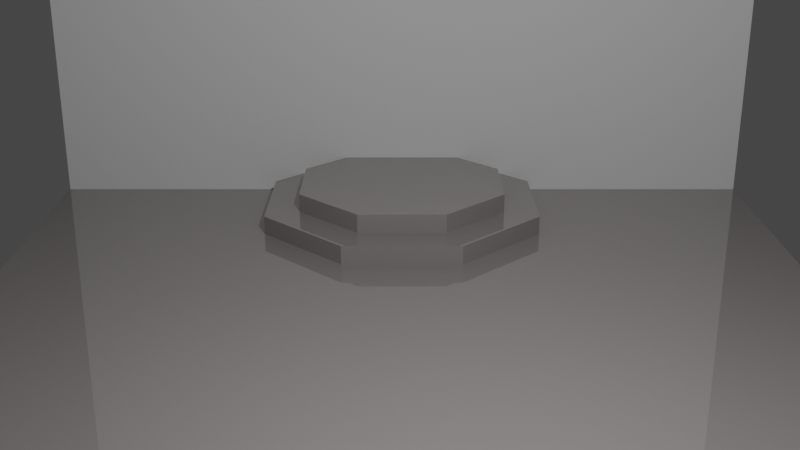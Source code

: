 # Source: Throne_Room.blend  (saved by Blender 2.80.26; exported with 4.5.12 LTS)
import bpy
from mathutils import Matrix  # noqa: F401  (used for matrix-valued properties, if any)

bpy.ops.wm.read_factory_settings(use_empty=True)
scene = bpy.context.scene
scene.name = 'Scene'

# ---- collections
col_collection = bpy.data.collections.new('Collection'); scene.collection.children.link(col_collection)

# ---- materials (node trees are filled in below, after node groups)
mat_material_001 = bpy.data.materials.new('Material.001')
mat_material_001.use_transparent_shadow = False
mat_material_001.roughness = 0.25
mat_material = bpy.data.materials.new('Material')
mat_material.alpha_threshold = 0.0
mat_material.use_transparent_shadow = False
mat_material.roughness = 0.5
mat_material.line_color = (0.0, 0.0, 0.0, 1.0)

# ---- material node trees
mat_material_001.use_nodes = True; mat_material_001.node_tree.nodes.clear()
_N = mat_material_001.node_tree.nodes; _L = mat_material_001.node_tree.links
n0 = _N.new('ShaderNodeOutputMaterial'); n0.name = 'Material Output'; n0.location = (300, 300)
n1 = _N.new('ShaderNodeBsdfPrincipled'); n1.name = 'Principled BSDF'; n1.location = (10, 300)
n1.distribution = 'GGX'
n1.subsurface_method = 'BURLEY'
n1.inputs[0].default_value = (0.3506, 0.3204, 0.3204, 1.0)
n1.inputs[1].default_value = 0.2165
n1.inputs[2].default_value = 0.0
n1.inputs[3].default_value = 1.45
n1.inputs[13].default_value = 0.6649
_L.new(n1.outputs[0], n0.inputs[0])
n0.is_active_output = True
mat_material.use_nodes = True; mat_material.node_tree.nodes.clear()
_N = mat_material.node_tree.nodes; _L = mat_material.node_tree.links
n0 = _N.new('ShaderNodeOutputMaterial'); n0.name = 'Material Output'; n0.location = (300, 300)
n1 = _N.new('ShaderNodeBsdfPrincipled'); n1.name = 'Principled BSDF'; n1.location = (10, 300)
n1.distribution = 'GGX'
n1.subsurface_method = 'BURLEY'
n1.inputs[2].default_value = 1.0
n1.inputs[3].default_value = 1.45
_L.new(n1.outputs[0], n0.inputs[0])
n0.is_active_output = True

# ---- world
world_world = bpy.data.worlds.new('World'); scene.world = world_world
world_world.color = (0.05088, 0.05088, 0.05088)
world_world.use_sun_shadow = False
world_world.sun_shadow_jitter_overblur = 0.0

# ---- cameras
cam_camera = bpy.data.cameras.new('Camera')
cam_camera.clip_end = 100.0
cam_camera.ortho_scale = 7.314
cam_camera.dof.focus_distance = 0.0
cam_camera.dof.aperture_fstop = 128.0

# ---- lights
light_lamp = bpy.data.lights.new('Lamp', 'POINT')
light_lamp.transmission_factor = 0.0
light_lamp.cutoff_distance = 30.0
light_lamp.energy = 1000.0
light_lamp.shadow_buffer_clip_start = 1.001
light_lamp.shadow_soft_size = 0.1
light_lamp.shadow_maximum_resolution = 0.006
light_lamp.use_absolute_resolution = True

# ---- meshes
me_plane = bpy.data.meshes.new('Plane')
me_plane.from_pydata([(-1.0, -1.0, 0.0), (1.0, -1.0, 0.0), (-1.0, 1.0, 0.0), (1.0, 1.0, 0.0)], [], [(0, 1, 3, 2)])
_uv = me_plane.uv_layers.new(name='UVMap')
_uv.uv.foreach_set('vector', [0.0, 0.0, 1.0, 0.0, 1.0, 1.0, 0.0, 1.0])
me_plane.materials.append(mat_material_001)
me_plane.use_remesh_preserve_volume = False
me_plane.use_remesh_preserve_attributes = False
me_plane.use_mirror_vertex_groups = False
me_plane.update()
me_plane_001 = bpy.data.meshes.new('Plane.001')
me_plane_001.from_pydata([(-1.0, -1.0, 0.0), (1.0, -1.0, 0.0), (-1.0, 1.0, 0.0), (1.0, 1.0, 0.0)], [], [(0, 1, 3, 2)])
_uv = me_plane_001.uv_layers.new(name='UVMap')
_uv.uv.foreach_set('vector', [0.0, 0.0, 1.0, 0.0, 1.0, 1.0, 0.0, 1.0])
me_plane_001.materials.append(mat_material)
me_plane_001.use_remesh_preserve_volume = False
me_plane_001.use_remesh_preserve_attributes = False
me_plane_001.use_mirror_vertex_groups = False
me_plane_001.update()
me_cylinder = bpy.data.meshes.new('Cylinder')
me_cylinder.from_pydata([(0.0, 1.0, -1.0), (0.0, 1.0, 1.0), (0.7071, 0.7071, -1.0), (0.7071, 0.7071, 1.0), (1.0, -4.371e-08, -1.0), (1.0, -4.371e-08, 1.0), (0.7071, -0.7071, -1.0), (0.7071, -0.7071, 1.0), (-8.742e-08, -1.0, -1.0), (-8.742e-08, -1.0, 1.0), (-0.7071, -0.7071, -1.0), (-0.7071, -0.7071, 1.0), (-1.0, 1.192e-08, -1.0), (-1.0, 1.192e-08, 1.0), (-0.7071, 0.7071, -1.0), (-0.7071, 0.7071, 1.0)], [], [(0, 1, 3, 2), (2, 3, 5, 4), (4, 5, 7, 6), (6, 7, 9, 8), (8, 9, 11, 10), (10, 11, 13, 12), (3, 1, 15, 13, 11, 9, 7, 5), (12, 13, 15, 14), (14, 15, 1, 0), (0, 2, 4, 6, 8, 10, 12, 14)])
_uv = me_cylinder.uv_layers.new(name='UVMap')
_uv.uv.foreach_set('vector', [1.0, 0.5, 1.0, 1.0, 0.875, 1.0, 0.875, 0.5, 0.875, 0.5, 0.875, 1.0, 0.75, 1.0, 0.75, 0.5, 0.75, 0.5, 0.75, 1.0, 0.625, 1.0, 0.625, 0.5, 0.625, 0.5, 0.625, 1.0, 0.5, 1.0, 0.5, 0.5, 0.5, 0.5, 0.5, 1.0, 0.375, 1.0, 0.375, 0.5, 0.375, 0.5, 0.375, 1.0, 0.25, 1.0, 0.25, 0.5, 0.4197, 0.4197, 0.25, 0.49, 0.08029, 0.4197, 0.01, 0.25, 0.08029, 0.08029, 0.25, 0.01, 0.4197, 0.08029, 0.49, 0.25, 0.25, 0.5, 0.25, 1.0, 0.125, 1.0, 0.125, 0.5, 0.125, 0.5, 0.125, 1.0, 0.0, 1.0, 0.0, 0.5, 0.75, 0.49, 0.9197, 0.4197, 0.99, 0.25, 0.9197, 0.08029, 0.75, 0.01, 0.5803, 0.08029, 0.51, 0.25, 0.5803, 0.4197])
me_cylinder.materials.append(mat_material_001)
me_cylinder.use_remesh_preserve_volume = False
me_cylinder.use_remesh_preserve_attributes = False
me_cylinder.use_mirror_vertex_groups = False
me_cylinder.update()
me_cylinder_001 = bpy.data.meshes.new('Cylinder.001')
me_cylinder_001.from_pydata([(0.0, 1.0, -1.0), (0.0, 1.0, 1.0), (0.7071, 0.7071, -1.0), (0.7071, 0.7071, 1.0), (1.0, -4.371e-08, -1.0), (1.0, -4.371e-08, 1.0), (0.7071, -0.7071, -1.0), (0.7071, -0.7071, 1.0), (-8.742e-08, -1.0, -1.0), (-8.742e-08, -1.0, 1.0), (-0.7071, -0.7071, -1.0), (-0.7071, -0.7071, 1.0), (-1.0, 1.192e-08, -1.0), (-1.0, 1.192e-08, 1.0), (-0.7071, 0.7071, -1.0), (-0.7071, 0.7071, 1.0)], [], [(0, 1, 3, 2), (2, 3, 5, 4), (4, 5, 7, 6), (6, 7, 9, 8), (8, 9, 11, 10), (10, 11, 13, 12), (3, 1, 15, 13, 11, 9, 7, 5), (12, 13, 15, 14), (14, 15, 1, 0), (0, 2, 4, 6, 8, 10, 12, 14)])
_uv = me_cylinder_001.uv_layers.new(name='UVMap')
_uv.uv.foreach_set('vector', [1.0, 0.5, 1.0, 1.0, 0.875, 1.0, 0.875, 0.5, 0.875, 0.5, 0.875, 1.0, 0.75, 1.0, 0.75, 0.5, 0.75, 0.5, 0.75, 1.0, 0.625, 1.0, 0.625, 0.5, 0.625, 0.5, 0.625, 1.0, 0.5, 1.0, 0.5, 0.5, 0.5, 0.5, 0.5, 1.0, 0.375, 1.0, 0.375, 0.5, 0.375, 0.5, 0.375, 1.0, 0.25, 1.0, 0.25, 0.5, 0.4197, 0.4197, 0.25, 0.49, 0.08029, 0.4197, 0.01, 0.25, 0.08029, 0.08029, 0.25, 0.01, 0.4197, 0.08029, 0.49, 0.25, 0.25, 0.5, 0.25, 1.0, 0.125, 1.0, 0.125, 0.5, 0.125, 0.5, 0.125, 1.0, 0.0, 1.0, 0.0, 0.5, 0.75, 0.49, 0.9197, 0.4197, 0.99, 0.25, 0.9197, 0.08029, 0.75, 0.01, 0.5803, 0.08029, 0.51, 0.25, 0.5803, 0.4197])
me_cylinder_001.materials.append(mat_material_001)
me_cylinder_001.use_remesh_preserve_volume = False
me_cylinder_001.use_remesh_preserve_attributes = False
me_cylinder_001.use_mirror_vertex_groups = False
me_cylinder_001.update()

# ---- objects
ob_lamp = bpy.data.objects.new('Lamp', light_lamp)
ob_camera = bpy.data.objects.new('Camera', cam_camera)
ob_plane = bpy.data.objects.new('Plane', me_plane)
ob_plane_001 = bpy.data.objects.new('Plane.001', me_plane_001)
ob_cylinder = bpy.data.objects.new('Cylinder', me_cylinder)
ob_cylinder_001 = bpy.data.objects.new('Cylinder.001', me_cylinder_001)

# ---- transforms, parenting, visibility, modifiers, constraints
ob_lamp.location = (4.076, 1.005, 5.904)
ob_lamp.rotation_euler = (3.612, -0.5255, 0.6347)
ob_lamp.lock_rotations_4d = False
ob_lamp.empty_display_type = 'ARROWS'
ob_lamp.color = (0.0, 0.0, 0.0, 0.0)
ob_lamp.lineart.crease_threshold = 0.0
ob_camera.location = (10.91, -0.02327, 5.318)
ob_camera.rotation_euler = (1.216, 0.0, 1.571)
ob_camera.lock_rotations_4d = False
ob_camera.empty_display_type = 'ARROWS'
ob_camera.color = (0.0, 0.0, 0.0, 0.0)
ob_camera.display_type = 'WIRE'
ob_camera.lineart.crease_threshold = 0.0
ob_plane.location = (0.0, 0.0, 0.0)
ob_plane.scale = (5.0, 5.0, 1.0)
ob_plane.lineart.crease_threshold = 0.0
ob_plane_001.location = (-5.0, 0.0, 5.0)
ob_plane_001.rotation_euler = (0.0, 1.571, 0.0)
ob_plane_001.scale = (5.0, 5.0, 1.0)
ob_plane_001.lineart.crease_threshold = 0.0
ob_cylinder.location = (-3.861, 0.0, 0.0)
ob_cylinder.rotation_euler = (0.0, 0.0, 0.3927)
ob_cylinder.scale = (2.0, 2.0, 0.25)
ob_cylinder.lineart.crease_threshold = 0.0
ob_cylinder_001.location = (-3.861, 0.0, 0.25)
ob_cylinder_001.rotation_euler = (0.0, 0.0, 0.3927)
ob_cylinder_001.scale = (1.5, 1.5, 0.25)
ob_cylinder_001.lineart.crease_threshold = 0.0

# ---- collection membership
col_collection.objects.link(ob_lamp)
col_collection.objects.link(ob_camera)
col_collection.objects.link(ob_plane)
col_collection.objects.link(ob_plane_001)
col_collection.objects.link(ob_cylinder)
col_collection.objects.link(ob_cylinder_001)

# ---- scene / render settings (as saved in the file)
scene.camera = ob_camera
scene.frame_start = 1; scene.frame_end = 250; scene.frame_set(1)
scene.render.engine = 'BLENDER_EEVEE_NEXT'
scene.render.motion_blur_shutter = 1.0
scene.cycles.use_denoising = False
scene.cycles.samples = 128
scene.cycles.sampling_pattern = 'TABULATED_SOBOL'
scene.cycles.use_adaptive_sampling = False
scene.cycles.use_light_tree = False
scene.view_settings.view_transform = 'Filmic'
bpy.context.view_layer.update()
